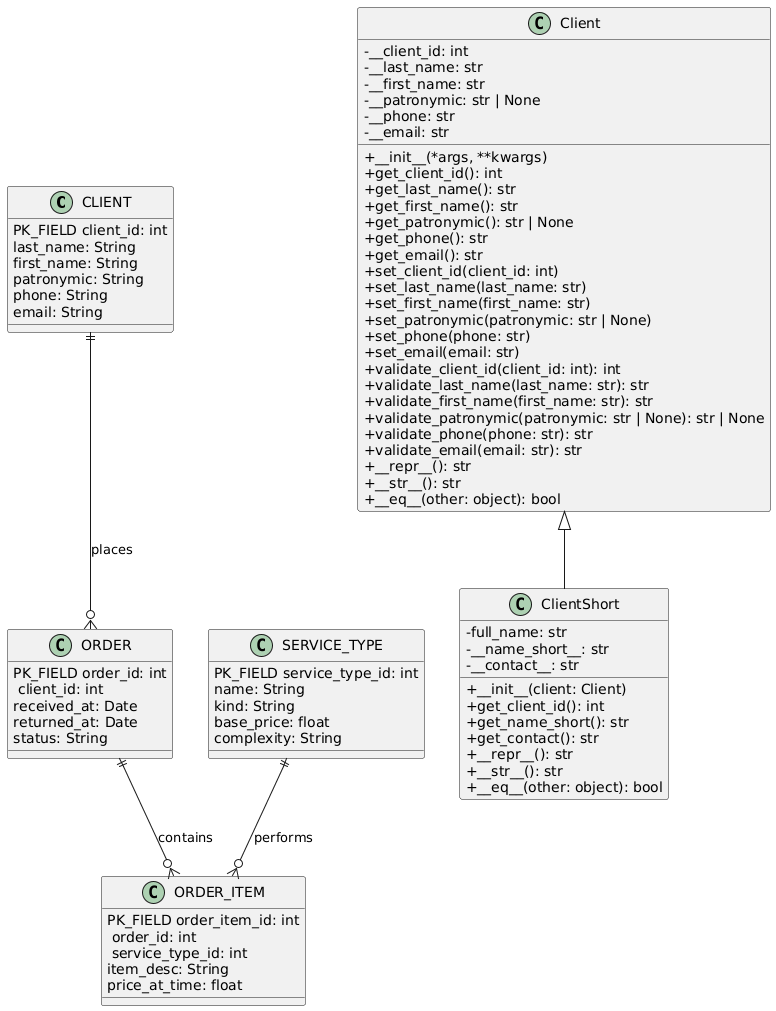

The diagram above was rendered by PlantUML. Its source (embedded in the PNG):
@startuml
!define TABLE_ENTITY class
!define FK_FIELD <color:blue>{field}</color>

skinparam groupInheritance 2
skinparam classAttributeIconSize 0

'Tables from ER-diagram
TABLE_ENTITY CLIENT {
  PK_FIELD client_id: int
  last_name: String
  first_name: String
  patronymic: String
  phone: String
  email: String
}

TABLE_ENTITY ORDER {
  PK_FIELD order_id: int
  FK_FIELD client_id: int
  received_at: Date
  returned_at: Date
  status: String
}

TABLE_ENTITY ORDER_ITEM {
  PK_FIELD order_item_id: int
  FK_FIELD order_id: int
  FK_FIELD service_type_id: int
  item_desc: String
  price_at_time: float
}

TABLE_ENTITY SERVICE_TYPE {
  PK_FIELD service_type_id: int
  name: String
  kind: String
  base_price: float
  complexity: String
}

'Python classes from client.py
class Client {
  - __client_id: int
  - __last_name: str
  - __first_name: str
  - __patronymic: str | None
  - __phone: str
  - __email: str
  
  + __init__(*args, **kwargs)
  + get_client_id(): int
  + get_last_name(): str
  + get_first_name(): str
  + get_patronymic(): str | None
  + get_phone(): str
  + get_email(): str
  + set_client_id(client_id: int)
  + set_last_name(last_name: str)
  + set_first_name(first_name: str)
  + set_patronymic(patronymic: str | None)
  + set_phone(phone: str)
  + set_email(email: str)
  + validate_client_id(client_id: int): int
  + validate_last_name(last_name: str): str
  + validate_first_name(first_name: str): str
  + validate_patronymic(patronymic: str | None): str | None
  + validate_phone(phone: str): str
  + validate_email(email: str): str
  + __repr__(): str
  + __str__(): str
  + __eq__(other: object): bool
}

class ClientShort {
  - full_name: str
  - __name_short__: str
  - __contact__: str
  
  + __init__(client: Client)
  + get_client_id(): int
  + get_name_short(): str
  + get_contact(): str
  + __repr__(): str
  + __str__(): str
  + __eq__(other: object): bool
}

'Relationships from ER-diagram
CLIENT ||--o{ ORDER : "places"
ORDER ||--o{ ORDER_ITEM : "contains"
SERVICE_TYPE ||--o{ ORDER_ITEM : "performs"

'Inheritance relationship
Client <|-- ClientShort
@enduml